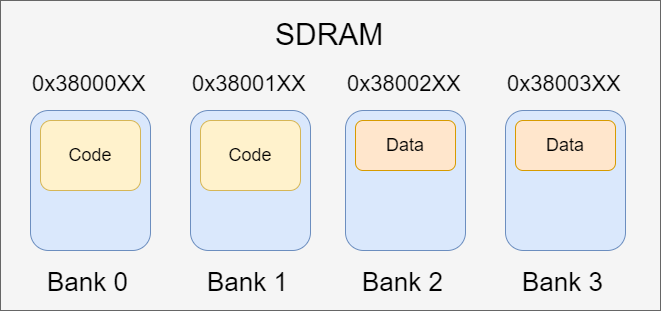

The diagram above was exported from draw.io. Its source (the exported page's mxGraphModel, read from the mxfile embedded in the PNG):
<mxGraphModel dx="988" dy="539" grid="1" gridSize="10" guides="1" tooltips="1" connect="1" arrows="1" fold="1" page="1" pageScale="1" pageWidth="1169" pageHeight="827" math="0" shadow="0">
  <root>
    <mxCell id="0" />
    <mxCell id="1" parent="0" />
    <mxCell id="2Kfg2tkVicQ53Ml-Jo3O-17" value="" style="rounded=0;whiteSpace=wrap;html=1;fillColor=#f5f5f5;fontColor=#333333;strokeColor=#666666;" vertex="1" parent="1">
      <mxGeometry x="240" y="170" width="660" height="310" as="geometry" />
    </mxCell>
    <mxCell id="2Kfg2tkVicQ53Ml-Jo3O-1" value="" style="rounded=1;whiteSpace=wrap;html=1;fillColor=#dae8fc;strokeColor=#6c8ebf;" vertex="1" parent="1">
      <mxGeometry x="270" y="280" width="120" height="140" as="geometry" />
    </mxCell>
    <mxCell id="2Kfg2tkVicQ53Ml-Jo3O-2" value="" style="rounded=1;whiteSpace=wrap;html=1;fillColor=#dae8fc;strokeColor=#6c8ebf;" vertex="1" parent="1">
      <mxGeometry x="430" y="280" width="120" height="140" as="geometry" />
    </mxCell>
    <mxCell id="2Kfg2tkVicQ53Ml-Jo3O-3" value="" style="rounded=1;whiteSpace=wrap;html=1;fillColor=#dae8fc;strokeColor=#6c8ebf;" vertex="1" parent="1">
      <mxGeometry x="585" y="280" width="120" height="140" as="geometry" />
    </mxCell>
    <mxCell id="2Kfg2tkVicQ53Ml-Jo3O-4" value="" style="rounded=1;whiteSpace=wrap;html=1;fillColor=#dae8fc;strokeColor=#6c8ebf;" vertex="1" parent="1">
      <mxGeometry x="745" y="280" width="120" height="140" as="geometry" />
    </mxCell>
    <mxCell id="2Kfg2tkVicQ53Ml-Jo3O-5" value="&lt;span style=&quot;text-align: center;&quot;&gt;Bank 0&lt;/span&gt;" style="text;whiteSpace=wrap;html=1;strokeWidth=0;fontSize=26;labelBackgroundColor=none;" vertex="1" parent="1">
      <mxGeometry x="285" y="430" width="90" height="40" as="geometry" />
    </mxCell>
    <mxCell id="2Kfg2tkVicQ53Ml-Jo3O-6" value="&lt;span style=&quot;color: rgb(0, 0, 0); font-family: Helvetica; font-style: normal; font-variant-ligatures: normal; font-variant-caps: normal; font-weight: 400; letter-spacing: normal; orphans: 2; text-align: center; text-indent: 0px; text-transform: none; widows: 2; word-spacing: 0px; -webkit-text-stroke-width: 0px; white-space: normal; text-decoration-thickness: initial; text-decoration-style: initial; text-decoration-color: initial; float: none; font-size: 26px; display: inline !important;&quot;&gt;&lt;font style=&quot;font-size: 26px;&quot;&gt;Bank 1&lt;/font&gt;&lt;/span&gt;" style="text;whiteSpace=wrap;html=1;strokeWidth=0;fontSize=26;labelBackgroundColor=none;" vertex="1" parent="1">
      <mxGeometry x="445" y="430" width="90" height="40" as="geometry" />
    </mxCell>
    <mxCell id="2Kfg2tkVicQ53Ml-Jo3O-7" value="&lt;span style=&quot;color: rgb(0, 0, 0); font-family: Helvetica; font-style: normal; font-variant-ligatures: normal; font-variant-caps: normal; font-weight: 400; letter-spacing: normal; orphans: 2; text-align: center; text-indent: 0px; text-transform: none; widows: 2; word-spacing: 0px; -webkit-text-stroke-width: 0px; white-space: normal; text-decoration-thickness: initial; text-decoration-style: initial; text-decoration-color: initial; float: none; font-size: 26px; display: inline !important;&quot;&gt;&lt;font style=&quot;font-size: 26px;&quot;&gt;Bank 2&lt;/font&gt;&lt;/span&gt;" style="text;whiteSpace=wrap;html=1;strokeWidth=0;fontSize=26;labelBackgroundColor=none;" vertex="1" parent="1">
      <mxGeometry x="600" y="430" width="90" height="40" as="geometry" />
    </mxCell>
    <mxCell id="2Kfg2tkVicQ53Ml-Jo3O-8" value="&lt;span style=&quot;color: rgb(0, 0, 0); font-family: Helvetica; font-style: normal; font-variant-ligatures: normal; font-variant-caps: normal; font-weight: 400; letter-spacing: normal; orphans: 2; text-align: center; text-indent: 0px; text-transform: none; widows: 2; word-spacing: 0px; -webkit-text-stroke-width: 0px; white-space: normal; text-decoration-thickness: initial; text-decoration-style: initial; text-decoration-color: initial; float: none; font-size: 26px; display: inline !important;&quot;&gt;&lt;font style=&quot;font-size: 26px;&quot;&gt;Bank 3&lt;/font&gt;&lt;/span&gt;" style="text;whiteSpace=wrap;html=1;strokeWidth=0;fontSize=26;labelBackgroundColor=none;" vertex="1" parent="1">
      <mxGeometry x="760" y="430" width="90" height="40" as="geometry" />
    </mxCell>
    <mxCell id="2Kfg2tkVicQ53Ml-Jo3O-9" value="&lt;div style=&quot;text-align: center;&quot;&gt;&lt;span style=&quot;background-color: initial;&quot;&gt;&lt;font style=&quot;font-size: 22px;&quot;&gt;0x38000XX&lt;/font&gt;&lt;/span&gt;&lt;/div&gt;" style="text;whiteSpace=wrap;html=1;strokeWidth=0;fontSize=26;labelBackgroundColor=none;" vertex="1" parent="1">
      <mxGeometry x="270" y="230" width="120" height="40" as="geometry" />
    </mxCell>
    <mxCell id="2Kfg2tkVicQ53Ml-Jo3O-10" value="&lt;div style=&quot;text-align: center;&quot;&gt;&lt;span style=&quot;background-color: initial;&quot;&gt;&lt;font style=&quot;font-size: 22px;&quot;&gt;0x38001XX&lt;/font&gt;&lt;/span&gt;&lt;/div&gt;" style="text;whiteSpace=wrap;html=1;strokeWidth=0;fontSize=26;labelBackgroundColor=none;" vertex="1" parent="1">
      <mxGeometry x="430" y="230" width="120" height="40" as="geometry" />
    </mxCell>
    <mxCell id="2Kfg2tkVicQ53Ml-Jo3O-11" value="&lt;div style=&quot;text-align: center;&quot;&gt;&lt;span style=&quot;background-color: initial;&quot;&gt;&lt;font style=&quot;font-size: 22px;&quot;&gt;0x38002XX&lt;/font&gt;&lt;/span&gt;&lt;/div&gt;" style="text;whiteSpace=wrap;html=1;strokeWidth=0;fontSize=26;labelBackgroundColor=none;" vertex="1" parent="1">
      <mxGeometry x="585" y="230" width="120" height="40" as="geometry" />
    </mxCell>
    <mxCell id="2Kfg2tkVicQ53Ml-Jo3O-12" value="&lt;div style=&quot;text-align: center;&quot;&gt;&lt;span style=&quot;background-color: initial;&quot;&gt;&lt;font style=&quot;font-size: 22px;&quot;&gt;0x38003XX&lt;/font&gt;&lt;/span&gt;&lt;/div&gt;" style="text;whiteSpace=wrap;html=1;strokeWidth=0;fontSize=26;labelBackgroundColor=none;" vertex="1" parent="1">
      <mxGeometry x="745" y="230" width="120" height="40" as="geometry" />
    </mxCell>
    <mxCell id="2Kfg2tkVicQ53Ml-Jo3O-13" value="&lt;font style=&quot;font-size: 18px;&quot;&gt;Code&lt;/font&gt;" style="rounded=1;whiteSpace=wrap;html=1;fillColor=#fff2cc;strokeColor=#d6b656;" vertex="1" parent="1">
      <mxGeometry x="280" y="290" width="100" height="70" as="geometry" />
    </mxCell>
    <mxCell id="2Kfg2tkVicQ53Ml-Jo3O-14" value="&lt;font style=&quot;font-size: 18px;&quot;&gt;Code&lt;/font&gt;" style="rounded=1;whiteSpace=wrap;html=1;fillColor=#fff2cc;strokeColor=#d6b656;" vertex="1" parent="1">
      <mxGeometry x="440" y="290" width="100" height="70" as="geometry" />
    </mxCell>
    <mxCell id="2Kfg2tkVicQ53Ml-Jo3O-15" value="&lt;font style=&quot;font-size: 18px;&quot;&gt;Data&lt;/font&gt;" style="rounded=1;whiteSpace=wrap;html=1;fillColor=#ffe6cc;strokeColor=#d79b00;" vertex="1" parent="1">
      <mxGeometry x="595" y="290" width="100" height="50" as="geometry" />
    </mxCell>
    <mxCell id="2Kfg2tkVicQ53Ml-Jo3O-16" value="&lt;font style=&quot;font-size: 18px;&quot;&gt;Data&lt;/font&gt;" style="rounded=1;whiteSpace=wrap;html=1;fillColor=#ffe6cc;strokeColor=#d79b00;" vertex="1" parent="1">
      <mxGeometry x="755" y="290" width="100" height="50" as="geometry" />
    </mxCell>
    <mxCell id="2Kfg2tkVicQ53Ml-Jo3O-18" value="&lt;div style=&quot;text-align: center;&quot;&gt;&lt;span style=&quot;background-color: initial;&quot;&gt;&lt;font style=&quot;font-size: 30px;&quot;&gt;SDRAM&lt;/font&gt;&lt;/span&gt;&lt;/div&gt;" style="text;whiteSpace=wrap;html=1;strokeWidth=0;fontSize=26;labelBackgroundColor=none;" vertex="1" parent="1">
      <mxGeometry x="512.5" y="180" width="115" height="40" as="geometry" />
    </mxCell>
  </root>
</mxGraphModel>